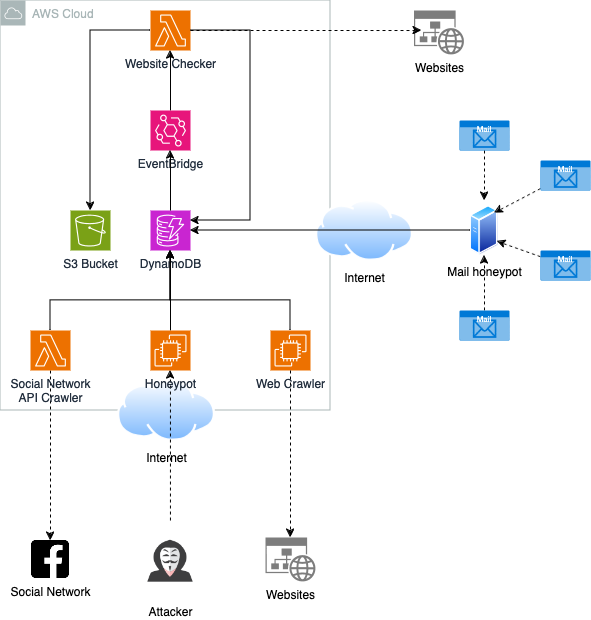

The diagram above was exported from draw.io. Its source (the exported page's mxGraphModel, read from the mxfile embedded in the PNG):
<mxGraphModel dx="1026" dy="624" grid="1" gridSize="10" guides="1" tooltips="1" connect="1" arrows="1" fold="1" page="1" pageScale="1" pageWidth="827" pageHeight="1169" math="0" shadow="0">
  <root>
    <mxCell id="0" />
    <mxCell id="1" parent="0" />
    <mxCell id="QyCrL9p77MzUDCVvZGU7-19" value="AWS Cloud" style="sketch=0;outlineConnect=0;gradientColor=none;html=1;whiteSpace=wrap;fontSize=12;fontStyle=0;shape=mxgraph.aws4.group;grIcon=mxgraph.aws4.group_aws_cloud;strokeColor=#AAB7B8;fillColor=none;verticalAlign=top;align=left;spacingLeft=30;fontColor=#AAB7B8;dashed=0;" parent="1" vertex="1">
      <mxGeometry x="10" y="10" width="330" height="410" as="geometry" />
    </mxCell>
    <mxCell id="QyCrL9p77MzUDCVvZGU7-6" style="rounded=0;orthogonalLoop=1;jettySize=auto;html=1;edgeStyle=orthogonalEdgeStyle;" parent="1" source="QyCrL9p77MzUDCVvZGU7-1" target="QyCrL9p77MzUDCVvZGU7-3" edge="1">
      <mxGeometry relative="1" as="geometry">
        <Array as="points">
          <mxPoint x="60" y="310" />
          <mxPoint x="180" y="310" />
        </Array>
      </mxGeometry>
    </mxCell>
    <mxCell id="QyCrL9p77MzUDCVvZGU7-33" style="edgeStyle=orthogonalEdgeStyle;rounded=0;orthogonalLoop=1;jettySize=auto;html=1;entryX=0.5;entryY=0;entryDx=0;entryDy=0;dashed=1;" parent="1" source="QyCrL9p77MzUDCVvZGU7-1" target="QyCrL9p77MzUDCVvZGU7-32" edge="1">
      <mxGeometry relative="1" as="geometry" />
    </mxCell>
    <mxCell id="QyCrL9p77MzUDCVvZGU7-1" value="Social Network&lt;br&gt;&lt;div&gt;API Crawler&lt;/div&gt;" style="sketch=0;points=[[0,0,0],[0.25,0,0],[0.5,0,0],[0.75,0,0],[1,0,0],[0,1,0],[0.25,1,0],[0.5,1,0],[0.75,1,0],[1,1,0],[0,0.25,0],[0,0.5,0],[0,0.75,0],[1,0.25,0],[1,0.5,0],[1,0.75,0]];outlineConnect=0;fontColor=#232F3E;fillColor=#ED7100;strokeColor=#ffffff;dashed=0;verticalLabelPosition=bottom;verticalAlign=top;align=center;html=1;fontSize=12;fontStyle=0;aspect=fixed;shape=mxgraph.aws4.resourceIcon;resIcon=mxgraph.aws4.lambda;" parent="1" vertex="1">
      <mxGeometry x="40" y="340" width="40" height="40" as="geometry" />
    </mxCell>
    <mxCell id="QyCrL9p77MzUDCVvZGU7-3" value="&lt;font style=&quot;font-size: 12px;&quot;&gt;DynamoDB&lt;/font&gt;" style="sketch=0;points=[[0,0,0],[0.25,0,0],[0.5,0,0],[0.75,0,0],[1,0,0],[0,1,0],[0.25,1,0],[0.5,1,0],[0.75,1,0],[1,1,0],[0,0.25,0],[0,0.5,0],[0,0.75,0],[1,0.25,0],[1,0.5,0],[1,0.75,0]];outlineConnect=0;fontColor=#232F3E;fillColor=#C925D1;strokeColor=#ffffff;dashed=0;verticalLabelPosition=bottom;verticalAlign=top;align=center;html=1;fontSize=12;fontStyle=0;aspect=fixed;shape=mxgraph.aws4.resourceIcon;resIcon=mxgraph.aws4.dynamodb;" parent="1" vertex="1">
      <mxGeometry x="160" y="220" width="40" height="40" as="geometry" />
    </mxCell>
    <mxCell id="QyCrL9p77MzUDCVvZGU7-4" value="&lt;font style=&quot;font-size: 12px;&quot; face=&quot;Helvetica&quot;&gt;S3 Bucket&lt;/font&gt;" style="sketch=0;points=[[0,0,0],[0.25,0,0],[0.5,0,0],[0.75,0,0],[1,0,0],[0,1,0],[0.25,1,0],[0.5,1,0],[0.75,1,0],[1,1,0],[0,0.25,0],[0,0.5,0],[0,0.75,0],[1,0.25,0],[1,0.5,0],[1,0.75,0]];outlineConnect=0;fontColor=#232F3E;fillColor=#7AA116;strokeColor=#ffffff;dashed=0;verticalLabelPosition=bottom;verticalAlign=top;align=center;html=1;fontSize=12;fontStyle=0;aspect=fixed;shape=mxgraph.aws4.resourceIcon;resIcon=mxgraph.aws4.s3;" parent="1" vertex="1">
      <mxGeometry x="80" y="220" width="40" height="40" as="geometry" />
    </mxCell>
    <mxCell id="QyCrL9p77MzUDCVvZGU7-8" style="rounded=0;orthogonalLoop=1;jettySize=auto;html=1;edgeStyle=orthogonalEdgeStyle;" parent="1" source="QyCrL9p77MzUDCVvZGU7-5" target="QyCrL9p77MzUDCVvZGU7-3" edge="1">
      <mxGeometry relative="1" as="geometry">
        <Array as="points">
          <mxPoint x="300" y="310" />
          <mxPoint x="180" y="310" />
        </Array>
      </mxGeometry>
    </mxCell>
    <mxCell id="QyCrL9p77MzUDCVvZGU7-5" value="Web Crawler" style="sketch=0;points=[[0,0,0],[0.25,0,0],[0.5,0,0],[0.75,0,0],[1,0,0],[0,1,0],[0.25,1,0],[0.5,1,0],[0.75,1,0],[1,1,0],[0,0.25,0],[0,0.5,0],[0,0.75,0],[1,0.25,0],[1,0.5,0],[1,0.75,0]];outlineConnect=0;fontColor=#232F3E;fillColor=#ED7100;strokeColor=#ffffff;dashed=0;verticalLabelPosition=bottom;verticalAlign=top;align=center;html=1;fontSize=12;fontStyle=0;aspect=fixed;shape=mxgraph.aws4.resourceIcon;resIcon=mxgraph.aws4.ec2;" parent="1" vertex="1">
      <mxGeometry x="280" y="340" width="40" height="40" as="geometry" />
    </mxCell>
    <mxCell id="QyCrL9p77MzUDCVvZGU7-7" style="edgeStyle=orthogonalEdgeStyle;rounded=0;orthogonalLoop=1;jettySize=auto;html=1;entryX=0.5;entryY=1;entryDx=0;entryDy=0;entryPerimeter=0;" parent="1" source="QyCrL9p77MzUDCVvZGU7-2" target="QyCrL9p77MzUDCVvZGU7-3" edge="1">
      <mxGeometry relative="1" as="geometry" />
    </mxCell>
    <mxCell id="QyCrL9p77MzUDCVvZGU7-12" value="" style="edgeStyle=orthogonalEdgeStyle;rounded=0;orthogonalLoop=1;jettySize=auto;html=1;" parent="1" source="QyCrL9p77MzUDCVvZGU7-9" target="QyCrL9p77MzUDCVvZGU7-11" edge="1">
      <mxGeometry relative="1" as="geometry" />
    </mxCell>
    <mxCell id="QyCrL9p77MzUDCVvZGU7-9" value="EventBridge" style="sketch=0;points=[[0,0,0],[0.25,0,0],[0.5,0,0],[0.75,0,0],[1,0,0],[0,1,0],[0.25,1,0],[0.5,1,0],[0.75,1,0],[1,1,0],[0,0.25,0],[0,0.5,0],[0,0.75,0],[1,0.25,0],[1,0.5,0],[1,0.75,0]];outlineConnect=0;fontColor=#232F3E;fillColor=#E7157B;strokeColor=#ffffff;dashed=0;verticalLabelPosition=bottom;verticalAlign=top;align=center;html=1;fontSize=12;fontStyle=0;aspect=fixed;shape=mxgraph.aws4.resourceIcon;resIcon=mxgraph.aws4.eventbridge;" parent="1" vertex="1">
      <mxGeometry x="160" y="120" width="40" height="40" as="geometry" />
    </mxCell>
    <mxCell id="QyCrL9p77MzUDCVvZGU7-10" style="edgeStyle=orthogonalEdgeStyle;rounded=0;orthogonalLoop=1;jettySize=auto;html=1;entryX=0.5;entryY=1;entryDx=0;entryDy=0;entryPerimeter=0;" parent="1" source="QyCrL9p77MzUDCVvZGU7-3" target="QyCrL9p77MzUDCVvZGU7-9" edge="1">
      <mxGeometry relative="1" as="geometry" />
    </mxCell>
    <mxCell id="QyCrL9p77MzUDCVvZGU7-14" style="edgeStyle=orthogonalEdgeStyle;rounded=0;orthogonalLoop=1;jettySize=auto;html=1;" parent="1" source="QyCrL9p77MzUDCVvZGU7-11" target="QyCrL9p77MzUDCVvZGU7-4" edge="1">
      <mxGeometry relative="1" as="geometry" />
    </mxCell>
    <mxCell id="QyCrL9p77MzUDCVvZGU7-11" value="Website Checker" style="sketch=0;points=[[0,0,0],[0.25,0,0],[0.5,0,0],[0.75,0,0],[1,0,0],[0,1,0],[0.25,1,0],[0.5,1,0],[0.75,1,0],[1,1,0],[0,0.25,0],[0,0.5,0],[0,0.75,0],[1,0.25,0],[1,0.5,0],[1,0.75,0]];outlineConnect=0;fontColor=#232F3E;fillColor=#ED7100;strokeColor=#ffffff;dashed=0;verticalLabelPosition=bottom;verticalAlign=top;align=center;html=1;fontSize=12;fontStyle=0;aspect=fixed;shape=mxgraph.aws4.resourceIcon;resIcon=mxgraph.aws4.lambda;" parent="1" vertex="1">
      <mxGeometry x="160" y="20" width="40" height="40" as="geometry" />
    </mxCell>
    <mxCell id="QyCrL9p77MzUDCVvZGU7-13" style="edgeStyle=orthogonalEdgeStyle;rounded=0;orthogonalLoop=1;jettySize=auto;html=1;" parent="1" source="QyCrL9p77MzUDCVvZGU7-11" edge="1">
      <mxGeometry relative="1" as="geometry">
        <mxPoint x="200" y="230" as="targetPoint" />
        <Array as="points">
          <mxPoint x="260" y="40" />
          <mxPoint x="260" y="230" />
          <mxPoint x="200" y="230" />
        </Array>
      </mxGeometry>
    </mxCell>
    <mxCell id="QyCrL9p77MzUDCVvZGU7-15" value="&lt;div&gt;Internet&lt;/div&gt;" style="image;aspect=fixed;perimeter=ellipsePerimeter;html=1;align=center;shadow=0;dashed=0;spacingTop=3;image=img/lib/active_directory/internet_cloud.svg;" parent="1" vertex="1">
      <mxGeometry x="325" y="209.25" width="97.62" height="61.5" as="geometry" />
    </mxCell>
    <mxCell id="QyCrL9p77MzUDCVvZGU7-16" value="&lt;div&gt;Mail honeypot&lt;/div&gt;&lt;div&gt;&lt;br&gt;&lt;/div&gt;" style="image;aspect=fixed;perimeter=ellipsePerimeter;html=1;align=center;shadow=0;dashed=0;spacingTop=3;image=img/lib/active_directory/generic_server.svg;" parent="1" vertex="1">
      <mxGeometry x="480" y="215" width="28.000000000000004" height="50" as="geometry" />
    </mxCell>
    <mxCell id="QyCrL9p77MzUDCVvZGU7-18" style="edgeStyle=orthogonalEdgeStyle;rounded=0;orthogonalLoop=1;jettySize=auto;html=1;entryX=1;entryY=0.5;entryDx=0;entryDy=0;entryPerimeter=0;" parent="1" source="QyCrL9p77MzUDCVvZGU7-16" target="QyCrL9p77MzUDCVvZGU7-3" edge="1">
      <mxGeometry relative="1" as="geometry">
        <Array as="points">
          <mxPoint x="400" y="240" />
          <mxPoint x="400" y="240" />
        </Array>
      </mxGeometry>
    </mxCell>
    <mxCell id="QyCrL9p77MzUDCVvZGU7-20" value="&lt;div&gt;Internet&lt;/div&gt;" style="image;aspect=fixed;perimeter=ellipsePerimeter;html=1;align=center;shadow=0;dashed=0;spacingTop=3;image=img/lib/active_directory/internet_cloud.svg;" parent="1" vertex="1">
      <mxGeometry x="127.19" y="389" width="97.62" height="61.5" as="geometry" />
    </mxCell>
    <mxCell id="QyCrL9p77MzUDCVvZGU7-22" style="edgeStyle=orthogonalEdgeStyle;rounded=0;orthogonalLoop=1;jettySize=auto;html=1;dashed=1;" parent="1" source="QyCrL9p77MzUDCVvZGU7-21" edge="1">
      <mxGeometry relative="1" as="geometry">
        <mxPoint x="494" y="210" as="targetPoint" />
      </mxGeometry>
    </mxCell>
    <mxCell id="QyCrL9p77MzUDCVvZGU7-21" value="&lt;font style=&quot;font-size: 8px;&quot;&gt;Mail&lt;/font&gt;" style="html=1;whiteSpace=wrap;strokeColor=none;fillColor=#0079D6;labelPosition=center;verticalLabelPosition=middle;verticalAlign=top;align=center;fontSize=12;outlineConnect=0;spacingTop=-6;fontColor=#FFFFFF;sketch=0;shape=mxgraph.sitemap.mail;" parent="1" vertex="1">
      <mxGeometry x="469" y="130" width="50" height="30" as="geometry" />
    </mxCell>
    <mxCell id="QyCrL9p77MzUDCVvZGU7-27" style="rounded=0;orthogonalLoop=1;jettySize=auto;html=1;entryX=1;entryY=0;entryDx=0;entryDy=0;dashed=1;" parent="1" source="QyCrL9p77MzUDCVvZGU7-23" target="QyCrL9p77MzUDCVvZGU7-16" edge="1">
      <mxGeometry relative="1" as="geometry" />
    </mxCell>
    <mxCell id="QyCrL9p77MzUDCVvZGU7-23" value="&lt;font style=&quot;font-size: 8px;&quot;&gt;Mail&lt;/font&gt;" style="html=1;whiteSpace=wrap;strokeColor=none;fillColor=#0079D6;labelPosition=center;verticalLabelPosition=middle;verticalAlign=top;align=center;fontSize=12;outlineConnect=0;spacingTop=-6;fontColor=#FFFFFF;sketch=0;shape=mxgraph.sitemap.mail;" parent="1" vertex="1">
      <mxGeometry x="550" y="170" width="50" height="30" as="geometry" />
    </mxCell>
    <mxCell id="QyCrL9p77MzUDCVvZGU7-26" style="rounded=0;orthogonalLoop=1;jettySize=auto;html=1;entryX=1;entryY=0.75;entryDx=0;entryDy=0;dashed=1;" parent="1" source="QyCrL9p77MzUDCVvZGU7-24" target="QyCrL9p77MzUDCVvZGU7-16" edge="1">
      <mxGeometry relative="1" as="geometry" />
    </mxCell>
    <mxCell id="QyCrL9p77MzUDCVvZGU7-24" value="&lt;font style=&quot;font-size: 8px;&quot;&gt;Mail&lt;/font&gt;" style="html=1;whiteSpace=wrap;strokeColor=none;fillColor=#0079D6;labelPosition=center;verticalLabelPosition=middle;verticalAlign=top;align=center;fontSize=12;outlineConnect=0;spacingTop=-6;fontColor=#FFFFFF;sketch=0;shape=mxgraph.sitemap.mail;" parent="1" vertex="1">
      <mxGeometry x="550" y="260" width="50" height="30" as="geometry" />
    </mxCell>
    <mxCell id="QyCrL9p77MzUDCVvZGU7-28" style="edgeStyle=orthogonalEdgeStyle;rounded=0;orthogonalLoop=1;jettySize=auto;html=1;entryX=0.5;entryY=1;entryDx=0;entryDy=0;dashed=1;" parent="1" source="QyCrL9p77MzUDCVvZGU7-25" target="QyCrL9p77MzUDCVvZGU7-16" edge="1">
      <mxGeometry relative="1" as="geometry" />
    </mxCell>
    <mxCell id="QyCrL9p77MzUDCVvZGU7-25" value="&lt;font style=&quot;font-size: 8px;&quot;&gt;Mail&lt;/font&gt;" style="html=1;whiteSpace=wrap;strokeColor=none;fillColor=#0079D6;labelPosition=center;verticalLabelPosition=middle;verticalAlign=top;align=center;fontSize=12;outlineConnect=0;spacingTop=-6;fontColor=#FFFFFF;sketch=0;shape=mxgraph.sitemap.mail;" parent="1" vertex="1">
      <mxGeometry x="469" y="320" width="50" height="30" as="geometry" />
    </mxCell>
    <mxCell id="QyCrL9p77MzUDCVvZGU7-29" value="Attacker" style="shape=image;html=1;verticalAlign=top;verticalLabelPosition=bottom;labelBackgroundColor=#ffffff;imageAspect=0;aspect=fixed;image=https://cdn0.iconfinder.com/data/icons/kameleon-free-pack/110/Hacker-128.png" parent="1" vertex="1">
      <mxGeometry x="141" y="530" width="78" height="78" as="geometry" />
    </mxCell>
    <mxCell id="QyCrL9p77MzUDCVvZGU7-30" style="edgeStyle=orthogonalEdgeStyle;rounded=0;orthogonalLoop=1;jettySize=auto;html=1;entryX=0.515;entryY=0.902;entryDx=0;entryDy=0;entryPerimeter=0;dashed=1;" parent="1" source="QyCrL9p77MzUDCVvZGU7-29" target="QyCrL9p77MzUDCVvZGU7-19" edge="1">
      <mxGeometry relative="1" as="geometry" />
    </mxCell>
    <mxCell id="QyCrL9p77MzUDCVvZGU7-31" value="&lt;div&gt;Websites&lt;/div&gt;" style="sketch=0;aspect=fixed;pointerEvents=1;shadow=0;dashed=0;html=1;strokeColor=none;labelPosition=center;verticalLabelPosition=bottom;verticalAlign=top;align=center;shape=mxgraph.mscae.enterprise.website_generic;fillColor=#7D7D7D;" parent="1" vertex="1">
      <mxGeometry x="275" y="547" width="50" height="44" as="geometry" />
    </mxCell>
    <mxCell id="QyCrL9p77MzUDCVvZGU7-32" value="Social Network" style="shape=image;html=1;verticalAlign=top;verticalLabelPosition=bottom;labelBackgroundColor=#ffffff;imageAspect=0;aspect=fixed;image=https://cdn1.iconfinder.com/data/icons/social-media-rounded-corners/512/Rounded_Facebook_svg-128.png" parent="1" vertex="1">
      <mxGeometry x="41" y="550" width="38" height="38" as="geometry" />
    </mxCell>
    <mxCell id="QyCrL9p77MzUDCVvZGU7-34" style="edgeStyle=orthogonalEdgeStyle;rounded=0;orthogonalLoop=1;jettySize=auto;html=1;entryX=0.5;entryY=0;entryDx=0;entryDy=0;entryPerimeter=0;dashed=1;" parent="1" source="QyCrL9p77MzUDCVvZGU7-5" target="QyCrL9p77MzUDCVvZGU7-31" edge="1">
      <mxGeometry relative="1" as="geometry" />
    </mxCell>
    <mxCell id="QyCrL9p77MzUDCVvZGU7-35" value="&lt;div&gt;Websites&lt;/div&gt;" style="sketch=0;aspect=fixed;pointerEvents=1;shadow=0;dashed=0;html=1;strokeColor=none;labelPosition=center;verticalLabelPosition=bottom;verticalAlign=top;align=center;shape=mxgraph.mscae.enterprise.website_generic;fillColor=#7D7D7D;" parent="1" vertex="1">
      <mxGeometry x="423.62" y="20" width="50" height="44" as="geometry" />
    </mxCell>
    <mxCell id="QyCrL9p77MzUDCVvZGU7-36" style="rounded=0;orthogonalLoop=1;jettySize=auto;html=1;entryX=0.148;entryY=0.455;entryDx=0;entryDy=0;entryPerimeter=0;dashed=1;" parent="1" source="QyCrL9p77MzUDCVvZGU7-11" target="QyCrL9p77MzUDCVvZGU7-35" edge="1">
      <mxGeometry relative="1" as="geometry" />
    </mxCell>
    <mxCell id="QyCrL9p77MzUDCVvZGU7-2" value="Honeypot" style="sketch=0;points=[[0,0,0],[0.25,0,0],[0.5,0,0],[0.75,0,0],[1,0,0],[0,1,0],[0.25,1,0],[0.5,1,0],[0.75,1,0],[1,1,0],[0,0.25,0],[0,0.5,0],[0,0.75,0],[1,0.25,0],[1,0.5,0],[1,0.75,0]];outlineConnect=0;fontColor=#232F3E;fillColor=#ED7100;strokeColor=#ffffff;dashed=0;verticalLabelPosition=bottom;verticalAlign=top;align=center;html=1;fontSize=12;fontStyle=0;aspect=fixed;shape=mxgraph.aws4.resourceIcon;resIcon=mxgraph.aws4.ec2;" parent="1" vertex="1">
      <mxGeometry x="160" y="340" width="40" height="40" as="geometry" />
    </mxCell>
  </root>
</mxGraphModel>